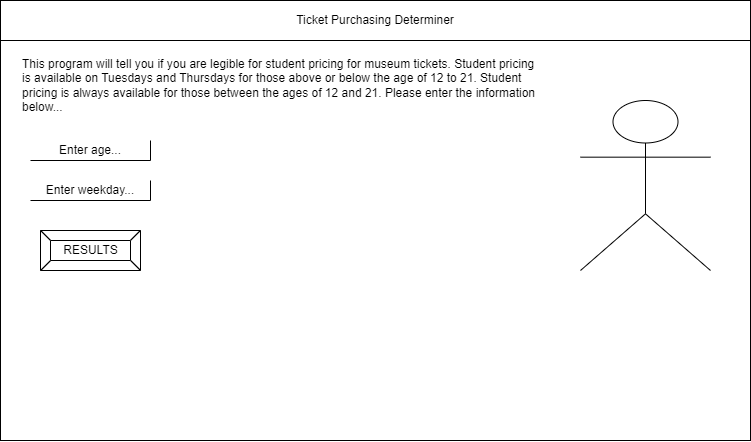

The diagram above was exported from draw.io. Its source (the exported page's mxGraphModel, read from the mxfile embedded in the PNG):
<mxGraphModel dx="812" dy="619" grid="1" gridSize="10" guides="1" tooltips="1" connect="1" arrows="1" fold="1" page="1" pageScale="1" pageWidth="850" pageHeight="1100" math="0" shadow="0">
  <root>
    <mxCell id="0" />
    <mxCell id="1" parent="0" />
    <mxCell id="2" value="" style="rounded=0;whiteSpace=wrap;html=1;" parent="1" vertex="1">
      <mxGeometry x="80" y="80" width="750" height="440" as="geometry" />
    </mxCell>
    <mxCell id="3" value="Ticket Purchasing Determiner" style="rounded=0;whiteSpace=wrap;html=1;" parent="1" vertex="1">
      <mxGeometry x="80" y="80" width="750" height="40" as="geometry" />
    </mxCell>
    <mxCell id="4" value="Enter age..." style="shape=partialRectangle;whiteSpace=wrap;html=1;top=0;left=0;fillColor=none;" parent="1" vertex="1">
      <mxGeometry x="110" y="220" width="120" height="20" as="geometry" />
    </mxCell>
    <mxCell id="6" value="RESULTS" style="labelPosition=center;verticalLabelPosition=middle;align=center;html=1;shape=mxgraph.basic.button;dx=10;" parent="1" vertex="1">
      <mxGeometry x="120" y="310" width="100" height="40" as="geometry" />
    </mxCell>
    <mxCell id="7" value="&lt;div&gt;This program will tell you if you are legible for student pricing for&amp;nbsp;&lt;span&gt;museum tickets. Student pricing is available on Tuesdays and Thursdays&amp;nbsp;&lt;/span&gt;&lt;span&gt;for those above or below the age of 12 to 21. Student pricing is&amp;nbsp;&lt;/span&gt;&lt;span&gt;always available for those between the ages of 12 and 21. Please enter&amp;nbsp;&lt;/span&gt;&lt;span&gt;the information below...&lt;/span&gt;&lt;/div&gt;" style="text;html=1;strokeColor=none;fillColor=none;align=left;verticalAlign=middle;whiteSpace=wrap;rounded=0;" vertex="1" parent="1">
      <mxGeometry x="100" y="150" width="520" height="30" as="geometry" />
    </mxCell>
    <mxCell id="8" value="Enter weekday..." style="shape=partialRectangle;whiteSpace=wrap;html=1;top=0;left=0;fillColor=none;" vertex="1" parent="1">
      <mxGeometry x="110" y="260" width="120" height="20" as="geometry" />
    </mxCell>
    <mxCell id="10" value="" style="shape=umlActor;verticalLabelPosition=bottom;verticalAlign=top;html=1;outlineConnect=0;" vertex="1" parent="1">
      <mxGeometry x="660" y="180" width="130" height="170" as="geometry" />
    </mxCell>
  </root>
</mxGraphModel>